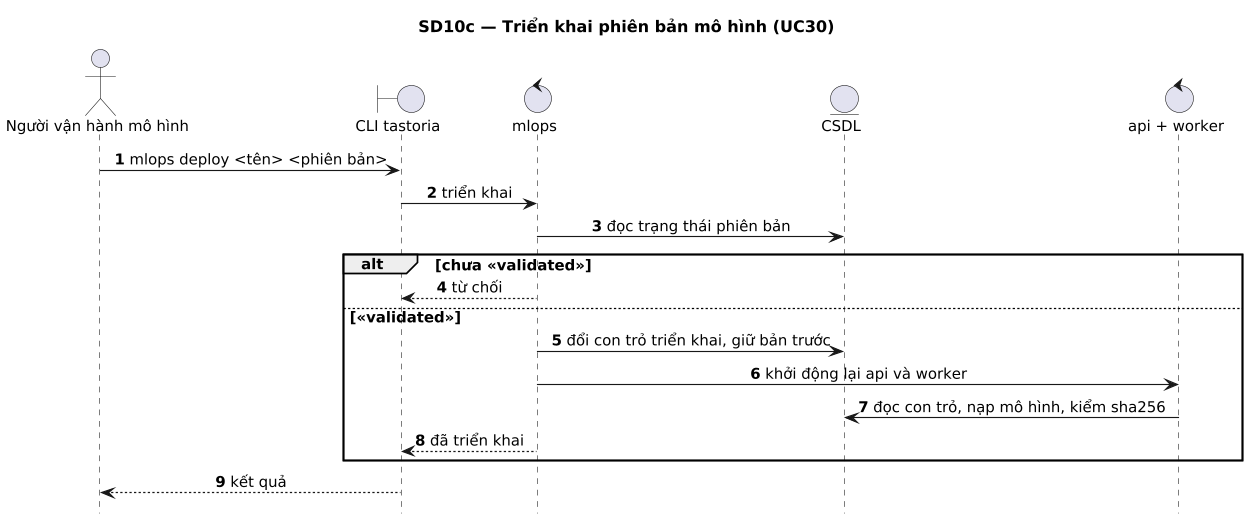

The diagram above was rendered by PlantUML. Its source (embedded in the PNG):
@startuml
title SD10c — Triển khai phiên bản mô hình (UC30)
' Sinh từ docs/sad/tools/diagrams/model.py — sửa ở đó rồi chạy gen_puml.py, không sửa tay.
skinparam shadowing false
skinparam defaultFontName DejaVu Sans
skinparam defaultFontSize 13
skinparam dpi 110

autonumber
hide footbox
skinparam sequenceMessageAlign center
skinparam ParticipantPadding 30

actor "Người vận hành mô hình" as OP
boundary "CLI tastoria" as CLI
control "mlops" as ML
entity "CSDL" as DB
control "api + worker" as SVC

OP -> CLI : mlops deploy <tên> <phiên bản>
CLI -> ML : triển khai
ML -> DB : đọc trạng thái phiên bản
alt chưa «validated»
  ML --> CLI : từ chối
else «validated»
  ML -> DB : đổi con trỏ triển khai, giữ bản trước
  ML -> SVC : khởi động lại api và worker
  SVC -> DB : đọc con trỏ, nạp mô hình, kiểm sha256
  ML --> CLI : đã triển khai
end
CLI --> OP : kết quả
@enduml